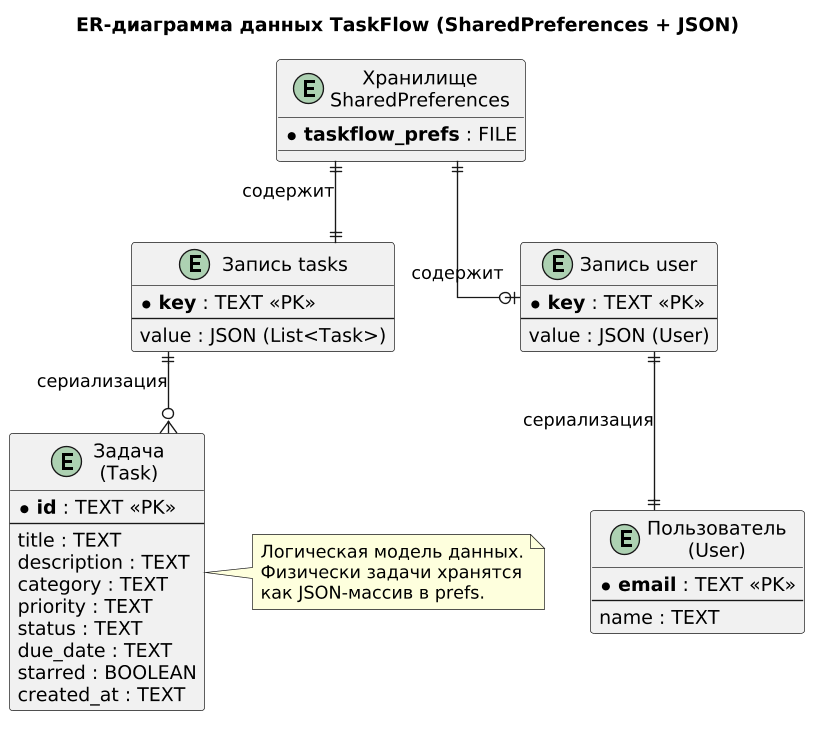

The diagram above was rendered by PlantUML. Its source (embedded in the PNG):
@startuml
skinparam shadowing false
skinparam defaultFontName "DejaVu Sans"
skinparam dpi 130
skinparam linetype ortho

title ER-диаграмма данных TaskFlow (SharedPreferences + JSON)

entity "Пользователь\n(User)" as user {
  * **email** : TEXT <<PK>>
  --
  name : TEXT
}

entity "Задача\n(Task)" as task {
  * **id** : TEXT <<PK>>
  --
  title : TEXT
  description : TEXT
  category : TEXT
  priority : TEXT
  status : TEXT
  due_date : TEXT
  starred : BOOLEAN
  created_at : TEXT
}

entity "Хранилище\nSharedPreferences" as prefs {
  * **taskflow_prefs** : FILE
}

entity "Запись tasks" as rec_tasks {
  * **key** : TEXT <<PK>>
  --
  value : JSON (List<Task>)
}

entity "Запись user" as rec_user {
  * **key** : TEXT <<PK>>
  --
  value : JSON (User)
}

prefs ||--|| rec_tasks : содержит
prefs ||--o| rec_user : содержит
rec_tasks ||--o{ task : сериализация
rec_user ||--|| user : сериализация

note right of task
  Логическая модель данных.
  Физически задачи хранятся
  как JSON-массив в prefs.
end note
@enduml